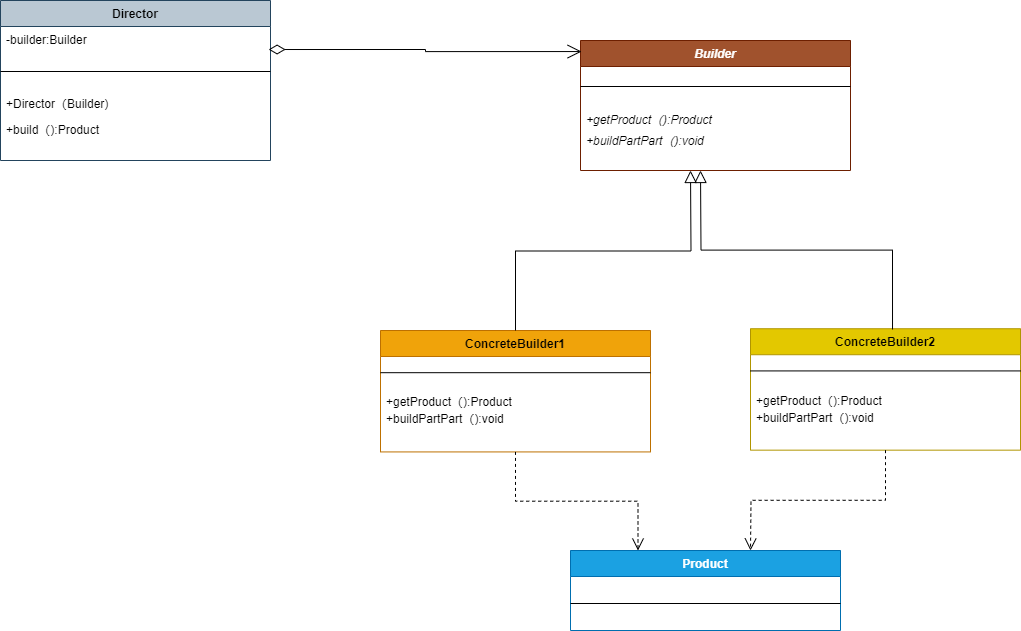

The diagram above was exported from draw.io. Its source (the exported page's mxGraphModel, read from the mxfile embedded in the PNG):
<mxGraphModel dx="2261" dy="841" grid="1" gridSize="10" guides="1" tooltips="1" connect="1" arrows="1" fold="1" page="1" pageScale="1" pageWidth="827" pageHeight="1169" background="#ffffff" math="0" shadow="0">
  <root>
    <mxCell id="WIyWlLk6GJQsqaUBKTNV-0" />
    <mxCell id="WIyWlLk6GJQsqaUBKTNV-1" parent="WIyWlLk6GJQsqaUBKTNV-0" />
    <mxCell id="jCeas9ze2mVgH-AfVIu8-5" value="Product" style="swimlane;fontStyle=1;align=center;verticalAlign=top;childLayout=stackLayout;horizontal=1;startSize=26;horizontalStack=0;resizeParent=1;resizeLast=0;collapsible=1;marginBottom=0;rounded=0;shadow=0;strokeWidth=1;fillColor=#1ba1e2;strokeColor=#006EAF;fontColor=#ffffff;" parent="WIyWlLk6GJQsqaUBKTNV-1" vertex="1">
      <mxGeometry x="-90" y="1040" width="270" height="80" as="geometry">
        <mxRectangle x="340" y="380" width="170" height="26" as="alternateBounds" />
      </mxGeometry>
    </mxCell>
    <mxCell id="jCeas9ze2mVgH-AfVIu8-6" value="" style="line;html=1;strokeWidth=1;align=left;verticalAlign=middle;spacingTop=-1;spacingLeft=3;spacingRight=3;rotatable=0;labelPosition=right;points=[];portConstraint=eastwest;" parent="jCeas9ze2mVgH-AfVIu8-5" vertex="1">
      <mxGeometry y="26" width="270" height="54" as="geometry" />
    </mxCell>
    <mxCell id="aDu3stz6YtA2_d582jB_-10" value="" style="group" parent="WIyWlLk6GJQsqaUBKTNV-1" vertex="1" connectable="0">
      <mxGeometry x="-660" y="490" width="270" height="160" as="geometry" />
    </mxCell>
    <mxCell id="aDu3stz6YtA2_d582jB_-0" value="Director" style="swimlane;fontStyle=1;align=center;verticalAlign=top;childLayout=stackLayout;horizontal=1;startSize=26;horizontalStack=0;resizeParent=1;resizeLast=0;collapsible=1;marginBottom=0;rounded=0;shadow=0;strokeWidth=1;fillColor=#bac8d3;strokeColor=#23445d;" parent="aDu3stz6YtA2_d582jB_-10" vertex="1">
      <mxGeometry width="270" height="160" as="geometry">
        <mxRectangle x="340" y="380" width="170" height="26" as="alternateBounds" />
      </mxGeometry>
    </mxCell>
    <mxCell id="dvZe_hOAcoQdfj5_CSuG-1" value="-builder:Builder" style="text;align=left;verticalAlign=top;spacingLeft=4;spacingRight=4;overflow=hidden;rotatable=0;points=[[0,0.5],[1,0.5]];portConstraint=eastwest;fontStyle=0" parent="aDu3stz6YtA2_d582jB_-0" vertex="1">
      <mxGeometry y="26" width="270" height="26" as="geometry" />
    </mxCell>
    <mxCell id="aDu3stz6YtA2_d582jB_-1" value="" style="line;html=1;strokeWidth=1;align=left;verticalAlign=middle;spacingTop=-1;spacingLeft=3;spacingRight=3;rotatable=0;labelPosition=right;points=[];portConstraint=eastwest;" parent="aDu3stz6YtA2_d582jB_-0" vertex="1">
      <mxGeometry y="52" width="270" height="38" as="geometry" />
    </mxCell>
    <mxCell id="aDu3stz6YtA2_d582jB_-2" value="+Director（Builder)" style="text;align=left;verticalAlign=top;spacingLeft=4;spacingRight=4;overflow=hidden;rotatable=0;points=[[0,0.5],[1,0.5]];portConstraint=eastwest;fontStyle=0" parent="aDu3stz6YtA2_d582jB_-0" vertex="1">
      <mxGeometry y="90" width="270" height="26" as="geometry" />
    </mxCell>
    <mxCell id="aDu3stz6YtA2_d582jB_-3" value="+build（):Product" style="text;align=left;verticalAlign=top;spacingLeft=4;spacingRight=4;overflow=hidden;rotatable=0;points=[[0,0.5],[1,0.5]];portConstraint=eastwest;fontStyle=0" parent="aDu3stz6YtA2_d582jB_-0" vertex="1">
      <mxGeometry y="116" width="270" height="44" as="geometry" />
    </mxCell>
    <mxCell id="aDu3stz6YtA2_d582jB_-11" value="" style="group" parent="WIyWlLk6GJQsqaUBKTNV-1" vertex="1" connectable="0">
      <mxGeometry x="-80" y="530" width="270" height="210" as="geometry" />
    </mxCell>
    <mxCell id="aDu3stz6YtA2_d582jB_-12" value="Builder" style="swimlane;fontStyle=3;align=center;verticalAlign=top;childLayout=stackLayout;horizontal=1;startSize=26;horizontalStack=0;resizeParent=1;resizeLast=0;collapsible=1;marginBottom=0;rounded=0;shadow=0;strokeWidth=1;fillColor=#a0522d;strokeColor=#6D1F00;fontColor=#ffffff;" parent="aDu3stz6YtA2_d582jB_-11" vertex="1">
      <mxGeometry width="270" height="130" as="geometry">
        <mxRectangle x="340" y="380" width="170" height="26" as="alternateBounds" />
      </mxGeometry>
    </mxCell>
    <mxCell id="aDu3stz6YtA2_d582jB_-13" value="" style="line;html=1;strokeWidth=1;align=left;verticalAlign=middle;spacingTop=-1;spacingLeft=3;spacingRight=3;rotatable=0;labelPosition=right;points=[];portConstraint=eastwest;" parent="aDu3stz6YtA2_d582jB_-12" vertex="1">
      <mxGeometry y="26" width="270" height="40" as="geometry" />
    </mxCell>
    <mxCell id="aDu3stz6YtA2_d582jB_-14" value="+getProduct（):Product" style="text;align=left;verticalAlign=top;spacingLeft=4;spacingRight=4;overflow=hidden;rotatable=0;points=[[0,0.5],[1,0.5]];portConstraint=eastwest;fontStyle=2" parent="aDu3stz6YtA2_d582jB_-12" vertex="1">
      <mxGeometry y="66" width="270" height="21" as="geometry" />
    </mxCell>
    <mxCell id="aDu3stz6YtA2_d582jB_-15" value="+buildPartPart（):void" style="text;align=left;verticalAlign=top;spacingLeft=4;spacingRight=4;overflow=hidden;rotatable=0;points=[[0,0.5],[1,0.5]];portConstraint=eastwest;fontStyle=2" parent="aDu3stz6YtA2_d582jB_-12" vertex="1">
      <mxGeometry y="87" width="270" height="19.384615384615387" as="geometry" />
    </mxCell>
    <mxCell id="aDu3stz6YtA2_d582jB_-22" value="" style="group" parent="WIyWlLk6GJQsqaUBKTNV-1" vertex="1" connectable="0">
      <mxGeometry x="-280" y="820" width="270" height="170" as="geometry" />
    </mxCell>
    <mxCell id="aDu3stz6YtA2_d582jB_-23" value="ConcreteBuilder1" style="swimlane;fontStyle=1;align=center;verticalAlign=top;childLayout=stackLayout;horizontal=1;startSize=26;horizontalStack=0;resizeParent=1;resizeLast=0;collapsible=1;marginBottom=0;rounded=0;shadow=0;strokeWidth=1;fillColor=#f0a30a;strokeColor=#BD7000;fontColor=#000000;" parent="aDu3stz6YtA2_d582jB_-22" vertex="1">
      <mxGeometry width="270" height="121.42857142857143" as="geometry">
        <mxRectangle x="340" y="380" width="170" height="26" as="alternateBounds" />
      </mxGeometry>
    </mxCell>
    <mxCell id="aDu3stz6YtA2_d582jB_-25" value="" style="line;html=1;strokeWidth=1;align=left;verticalAlign=middle;spacingTop=-1;spacingLeft=3;spacingRight=3;rotatable=0;labelPosition=right;points=[];portConstraint=eastwest;" parent="aDu3stz6YtA2_d582jB_-23" vertex="1">
      <mxGeometry y="26" width="270" height="32.38095238095238" as="geometry" />
    </mxCell>
    <mxCell id="dvZe_hOAcoQdfj5_CSuG-4" value="+getProduct（):Product" style="text;align=left;verticalAlign=top;spacingLeft=4;spacingRight=4;overflow=hidden;rotatable=0;points=[[0,0.5],[1,0.5]];portConstraint=eastwest;fontStyle=0" parent="aDu3stz6YtA2_d582jB_-23" vertex="1">
      <mxGeometry y="58.38095238095238" width="270" height="17" as="geometry" />
    </mxCell>
    <mxCell id="dvZe_hOAcoQdfj5_CSuG-5" value="+buildPartPart（):void" style="text;align=left;verticalAlign=top;spacingLeft=4;spacingRight=4;overflow=hidden;rotatable=0;points=[[0,0.5],[1,0.5]];portConstraint=eastwest;fontStyle=0" parent="aDu3stz6YtA2_d582jB_-23" vertex="1">
      <mxGeometry y="75.38095238095238" width="270" height="15.692307692307693" as="geometry" />
    </mxCell>
    <mxCell id="aDu3stz6YtA2_d582jB_-49" style="edgeStyle=orthogonalEdgeStyle;rounded=0;orthogonalLoop=1;jettySize=auto;html=1;exitX=0.5;exitY=0;exitDx=0;exitDy=0;endArrow=block;endFill=0;endSize=10;" parent="WIyWlLk6GJQsqaUBKTNV-1" source="aDu3stz6YtA2_d582jB_-23" edge="1">
      <mxGeometry relative="1" as="geometry">
        <mxPoint x="-320" y="760" as="sourcePoint" />
        <mxPoint x="30" y="660" as="targetPoint" />
      </mxGeometry>
    </mxCell>
    <mxCell id="dvZe_hOAcoQdfj5_CSuG-6" value="" style="group" parent="WIyWlLk6GJQsqaUBKTNV-1" vertex="1" connectable="0">
      <mxGeometry x="90" y="818.23" width="270" height="170" as="geometry" />
    </mxCell>
    <mxCell id="dvZe_hOAcoQdfj5_CSuG-7" value="ConcreteBuilder2" style="swimlane;fontStyle=1;align=center;verticalAlign=top;childLayout=stackLayout;horizontal=1;startSize=26;horizontalStack=0;resizeParent=1;resizeLast=0;collapsible=1;marginBottom=0;rounded=0;shadow=0;strokeWidth=1;fillColor=#e3c800;strokeColor=#B09500;fontColor=#000000;" parent="dvZe_hOAcoQdfj5_CSuG-6" vertex="1">
      <mxGeometry width="270" height="121.42857142857143" as="geometry">
        <mxRectangle x="340" y="380" width="170" height="26" as="alternateBounds" />
      </mxGeometry>
    </mxCell>
    <mxCell id="dvZe_hOAcoQdfj5_CSuG-8" value="" style="line;html=1;strokeWidth=1;align=left;verticalAlign=middle;spacingTop=-1;spacingLeft=3;spacingRight=3;rotatable=0;labelPosition=right;points=[];portConstraint=eastwest;" parent="dvZe_hOAcoQdfj5_CSuG-7" vertex="1">
      <mxGeometry y="26" width="270" height="32.38095238095238" as="geometry" />
    </mxCell>
    <mxCell id="dvZe_hOAcoQdfj5_CSuG-9" value="+getProduct（):Product" style="text;align=left;verticalAlign=top;spacingLeft=4;spacingRight=4;overflow=hidden;rotatable=0;points=[[0,0.5],[1,0.5]];portConstraint=eastwest;fontStyle=0" parent="dvZe_hOAcoQdfj5_CSuG-7" vertex="1">
      <mxGeometry y="58.38095238095238" width="270" height="17" as="geometry" />
    </mxCell>
    <mxCell id="dvZe_hOAcoQdfj5_CSuG-10" value="+buildPartPart（):void" style="text;align=left;verticalAlign=top;spacingLeft=4;spacingRight=4;overflow=hidden;rotatable=0;points=[[0,0.5],[1,0.5]];portConstraint=eastwest;fontStyle=0" parent="dvZe_hOAcoQdfj5_CSuG-7" vertex="1">
      <mxGeometry y="75.38095238095238" width="270" height="15.692307692307693" as="geometry" />
    </mxCell>
    <mxCell id="dvZe_hOAcoQdfj5_CSuG-11" style="edgeStyle=orthogonalEdgeStyle;rounded=0;orthogonalLoop=1;jettySize=auto;html=1;exitX=0.526;exitY=0.006;exitDx=0;exitDy=0;endArrow=block;endFill=0;endSize=10;exitPerimeter=0;" parent="WIyWlLk6GJQsqaUBKTNV-1" source="dvZe_hOAcoQdfj5_CSuG-7" edge="1">
      <mxGeometry relative="1" as="geometry">
        <mxPoint x="-135" y="830" as="sourcePoint" />
        <mxPoint x="40" y="660" as="targetPoint" />
      </mxGeometry>
    </mxCell>
    <mxCell id="dvZe_hOAcoQdfj5_CSuG-12" style="edgeStyle=orthogonalEdgeStyle;rounded=0;orthogonalLoop=1;jettySize=auto;html=1;entryX=0.25;entryY=0;entryDx=0;entryDy=0;endSize=10;dashed=1;endArrow=open;endFill=0;" parent="WIyWlLk6GJQsqaUBKTNV-1" source="aDu3stz6YtA2_d582jB_-23" target="jCeas9ze2mVgH-AfVIu8-5" edge="1">
      <mxGeometry relative="1" as="geometry" />
    </mxCell>
    <mxCell id="dvZe_hOAcoQdfj5_CSuG-13" style="edgeStyle=orthogonalEdgeStyle;rounded=0;orthogonalLoop=1;jettySize=auto;html=1;entryX=0.25;entryY=0;entryDx=0;entryDy=0;endSize=10;dashed=1;endArrow=open;endFill=0;exitX=0.5;exitY=1;exitDx=0;exitDy=0;" parent="WIyWlLk6GJQsqaUBKTNV-1" source="dvZe_hOAcoQdfj5_CSuG-7" edge="1">
      <mxGeometry relative="1" as="geometry">
        <mxPoint x="327" y="929.6585714285713" as="sourcePoint" />
        <mxPoint x="90" y="1040" as="targetPoint" />
      </mxGeometry>
    </mxCell>
    <mxCell id="dvZe_hOAcoQdfj5_CSuG-16" value="" style="endArrow=open;html=1;endSize=12;startArrow=diamondThin;startSize=14;startFill=0;edgeStyle=orthogonalEdgeStyle;align=left;verticalAlign=bottom;rounded=0;entryX=0.004;entryY=0.085;entryDx=0;entryDy=0;entryPerimeter=0;exitX=0.993;exitY=0.885;exitDx=0;exitDy=0;exitPerimeter=0;" parent="WIyWlLk6GJQsqaUBKTNV-1" source="dvZe_hOAcoQdfj5_CSuG-1" target="aDu3stz6YtA2_d582jB_-12" edge="1">
      <mxGeometry x="-1" y="3" relative="1" as="geometry">
        <mxPoint x="-450" y="540.05" as="sourcePoint" />
        <mxPoint x="-91.07999999999993" y="540" as="targetPoint" />
      </mxGeometry>
    </mxCell>
  </root>
</mxGraphModel>